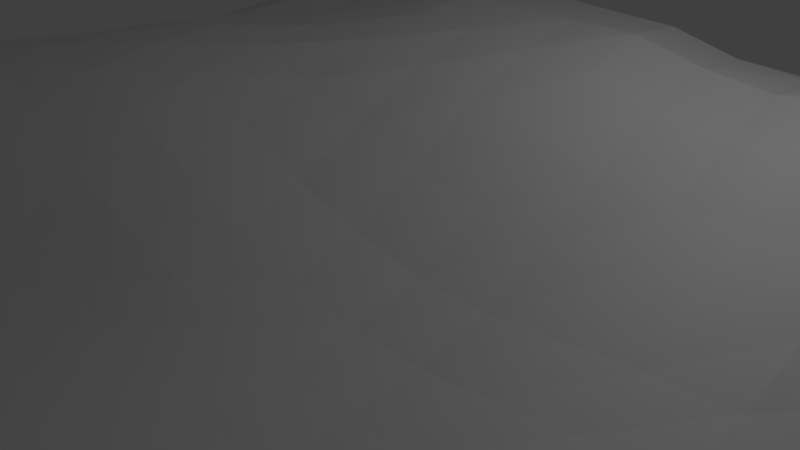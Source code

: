 # Source: Terrain.blend  (saved by Blender 2.78.0; exported with 4.5.12 LTS)
import bpy
from mathutils import Matrix  # noqa: F401  (used for matrix-valued properties, if any)

bpy.ops.wm.read_factory_settings(use_empty=True)
scene = bpy.context.scene
scene.name = 'Scene'

# ---- collections
col_collection_1 = bpy.data.collections.new('Collection 1'); scene.collection.children.link(col_collection_1)

# ---- materials (node trees are filled in below, after node groups)
mat_material = bpy.data.materials.new('Material')
mat_material.alpha_threshold = 0.0
mat_material.use_transparent_shadow = False
mat_material.roughness = 0.5
mat_material.line_color = (0.0, 0.0, 0.0, 1.0)

# ---- material node trees

# ---- world
world_world = bpy.data.worlds.new('World'); scene.world = world_world
world_world.color = (0.05088, 0.05088, 0.05088)
world_world.use_sun_shadow = False
world_world.sun_shadow_jitter_overblur = 0.0
world_world.cycles.sampling_method = 'MANUAL'

# ---- cameras
cam_camera = bpy.data.cameras.new('Camera')
cam_camera.clip_end = 100.0
cam_camera.lens = 35.0
cam_camera.sensor_width = 32.0
cam_camera.sensor_height = 18.0
cam_camera.ortho_scale = 7.314
cam_camera.dof.focus_distance = 0.0
cam_camera.dof.aperture_fstop = 128.0

# ---- lights
light_lamp = bpy.data.lights.new('Lamp', 'POINT')
light_lamp.transmission_factor = 0.0
light_lamp.cutoff_distance = 30.0
light_lamp.energy = 100.0
light_lamp.shadow_buffer_clip_start = 1.001
light_lamp.shadow_soft_size = 0.1
light_lamp.shadow_maximum_resolution = 0.006
light_lamp.use_absolute_resolution = True

# ---- meshes
me_plane = bpy.data.meshes.new('Plane')
me_plane.from_pydata([(-10.0, -10.0, 0.02072), (10.02, -9.947, -0.3532), (-10.0, 10.0, 0.0), (10.0, 10.0, 0.0), (-10.0, 9.048, 0.0), (-10.0, 8.095, 0.0), (-10.0, 7.143, 0.0007257), (-10.0, 6.19, 0.01187), (-10.0, 5.238, 0.04254), (-10.0, 4.286, 0.07725), (-10.0, 3.333, 0.09316), (-10.0, 2.381, 0.0762), (-10.0, 1.429, 0.04004), (-10.0, 0.4762, 0.01098), (-10.0, -0.4762, 0.000521), (-10.0, -1.429, 0.009644), (-10.0, -2.384, 0.06407), (-10.0, -3.339, 0.1898), (-10.0, -4.293, 0.368), (-10.0, -5.245, 0.5178), (-10.0, -6.195, 0.5386), (-10.0, -7.145, 0.4213), (-10.0, -8.096, 0.246), (-10.0, -9.048, 0.09533), (-9.048, -10.0, 0.05424), (-8.095, -10.0, 0.08316), (-7.143, -10.0, 0.078), (-6.19, -10.0, 0.04355), (-5.238, -10.0, 0.01126), (-4.286, -10.0, 0.0003199), (-3.333, -10.0, 0.0), (-2.381, -10.0, 0.0), (-1.429, -10.0, 0.0), (-0.4762, -10.0, 0.0), (0.4762, -10.0, -0.0009283), (1.429, -9.999, -0.03747), (2.383, -9.997, -0.1942), (3.339, -9.988, -0.4332), (4.297, -9.962, -0.7831), (5.256, -9.922, -1.16), (6.215, -9.888, -1.324), (7.173, -9.871, -1.28), (8.13, -9.881, -1.006), (9.081, -9.913, -0.6222), (10.04, -8.966, -0.5534), (10.04, -8.013, -0.5523), (10.03, -7.083, -0.3729), (10.01, -6.171, -0.03874), (10.0, -5.241, 0.1868), (10.0, -4.294, 0.2517), (10.0, -3.342, 0.2161), (10.0, -2.387, 0.119), (10.0, -1.431, 0.03858), (10.0, -0.4765, 0.004532), (10.0, 0.4762, 0.01098), (10.0, 1.429, 0.04004), (10.0, 2.381, 0.07777), (10.0, 3.334, 0.103), (10.0, 4.287, 0.101), (10.01, 5.241, 0.07639), (10.0, 6.194, 0.04534), (10.0, 7.146, 0.02358), (10.0, 8.097, 0.009157), (10.0, 9.048, 0.001342), (9.048, 10.0, 0.004558), (8.1, 10.01, 0.0368), (7.156, 10.02, 0.1088), (6.213, 10.04, 0.1901), (5.264, 10.04, 0.2228), (4.306, 10.04, 0.1808), (3.345, 10.02, 0.1009), (2.385, 10.01, 0.03502), (1.429, 10.0, 0.005628), (0.4761, 10.0, 0.001587), (-0.4764, 10.0, 0.007496), (-1.429, 10.0, 0.01268), (-2.381, 10.0, 0.01122), (-3.333, 10.0, 0.004715), (-4.286, 10.0, 0.0004492), (-5.238, 10.0, 1.102e-05), (-6.19, 10.0, 0.0), (-7.143, 10.0, 0.0), (-8.095, 10.0, 0.0), (-9.048, 10.0, 0.0), (-9.048, -9.048, 0.2221), (-9.048, -8.098, 0.4984), (-9.05, -7.15, 0.8024), (-9.051, -6.205, 1.046), (-9.054, -5.26, 1.149), (-9.055, -4.315, 1.027), (-9.055, -3.363, 0.7172), (-9.054, -2.403, 0.3767), (-9.051, -1.441, 0.1483), (-9.049, -0.4803, 0.05027), (-9.048, 0.4754, 0.0774), (-9.048, 1.428, 0.1901), (-9.048, 2.381, 0.313), (-9.048, 3.333, 0.3723), (-9.048, 4.286, 0.333), (-9.048, 5.238, 0.2103), (-9.048, 6.19, 0.08979), (-9.048, 7.143, 0.02049), (-9.048, 8.095, 0.0008071), (-9.048, 9.048, 0.0), (-8.096, -9.049, 0.3171), (-8.097, -8.1, 0.6891), (-8.099, -7.156, 1.074), (-8.102, -6.216, 1.405), (-8.107, -5.28, 1.62), (-8.111, -4.345, 1.632), (-8.115, -3.407, 1.425), (-8.116, -2.457, 1.055), (-8.112, -1.488, 0.6167), (-8.106, -0.5105, 0.3378), (-8.101, 0.4613, 0.3245), (-8.097, 1.424, 0.5094), (-8.096, 2.381, 0.6975), (-8.098, 3.337, 0.7966), (-8.1, 4.291, 0.7606), (-8.1, 5.243, 0.5793), (-8.097, 6.193, 0.3024), (-8.096, 7.143, 0.09536), (-8.095, 8.095, 0.01356), (-8.095, 9.048, 8.5e-05), (-7.143, -9.049, 0.3224), (-7.145, -8.101, 0.7391), (-7.148, -7.16, 1.193), (-7.153, -6.226, 1.591), (-7.159, -5.299, 1.873), (-7.167, -4.376, 1.973), (-7.176, -3.454, 1.897), (-7.184, -2.526, 1.684), (-7.187, -1.575, 1.348), (-7.18, -0.5888, 0.9802), (-7.167, 0.4129, 0.8539), (-7.155, 1.404, 0.9508), (-7.151, 2.38, 1.132), (-7.157, 3.349, 1.274), (-7.165, 4.31, 1.26), (-7.164, 5.262, 1.03), (-7.155, 6.204, 0.6456), (-7.146, 7.147, 0.2545), (-7.143, 8.096, 0.05253), (-7.143, 9.048, 0.002289), (-6.191, -9.049, 0.217), (-6.192, -8.101, 0.6032), (-6.195, -7.161, 1.098), (-6.201, -6.231, 1.559), (-6.21, -5.311, 1.888), (-6.221, -4.4, 2.06), (-6.235, -3.494, 2.096), (-6.25, -2.582, 2.024), (-6.259, -1.649, 1.846), (-6.257, -0.6754, 1.625), (-6.242, 0.3405, 1.488), (-6.223, 1.362, 1.49), (-6.215, 2.373, 1.622), (-6.223, 3.363, 1.779), (-6.227, 4.327, 1.711), (-6.227, 5.28, 1.419), (-6.219, 6.223, 0.9952), (-6.201, 7.155, 0.4725), (-6.192, 8.097, 0.1182), (-6.19, 9.048, 0.009596), (-5.238, -9.048, 0.08337), (-5.239, -8.098, 0.2967), (-5.241, -7.155, 0.6948), (-5.248, -6.226, 1.178), (-5.258, -5.312, 1.594), (-5.272, -4.412, 1.878), (-5.29, -3.519, 2.051), (-5.31, -2.623, 2.126), (-5.325, -1.704, 2.104), (-5.326, -0.741, 2.037), (-5.31, 0.279, 1.965), (-5.29, 1.317, 1.947), (-5.279, 2.358, 2.059), (-5.279, 3.363, 2.163), (-5.279, 4.332, 2.014), (-5.279, 5.289, 1.65), (-5.275, 6.238, 1.228), (-5.256, 7.168, 0.6816), (-5.241, 8.101, 0.1962), (-5.238, 9.048, 0.02139), (-4.286, -9.048, 0.01218), (-4.286, -8.096, 0.07359), (-4.287, -7.148, 0.2318), (-4.291, -6.21, 0.5252), (-4.3, -5.294, 0.9517), (-4.317, -4.403, 1.408), (-4.338, -3.527, 1.78), (-4.363, -2.648, 2.033), (-4.383, -1.745, 2.181), (-4.384, -0.788, 2.244), (-4.367, 0.2358, 2.234), (-4.346, 1.283, 2.181), (-4.333, 2.333, 2.273), (-4.329, 3.357, 2.337), (-4.328, 4.338, 2.153), (-4.328, 5.306, 1.774), (-4.324, 6.261, 1.366), (-4.306, 7.188, 0.8291), (-4.29, 8.11, 0.2751), (-4.286, 9.051, 0.04217), (-3.333, -9.048, 1.13e-05), (-3.333, -8.095, 0.003428), (-3.334, -7.144, 0.02855), (-3.335, -6.196, 0.1149), (-3.34, -5.263, 0.3228), (-3.353, -4.364, 0.7208), (-3.376, -3.503, 1.266), (-3.404, -2.644, 1.724), (-3.428, -1.761, 2.062), (-3.431, -0.8154, 2.254), (-3.416, 0.1971, 2.321), (-3.393, 1.25, 2.244), (-3.376, 2.308, 2.282), (-3.371, 3.35, 2.363), (-3.373, 4.351, 2.246), (-3.375, 5.333, 1.894), (-3.367, 6.283, 1.406), (-3.349, 7.208, 0.8735), (-3.338, 8.128, 0.3415), (-3.334, 9.057, 0.07107), (-2.381, -9.048, 0.0), (-2.381, -8.095, 0.0), (-2.381, -7.143, 7.445e-05), (-2.381, -6.191, 0.004445), (-2.382, -5.244, 0.05208), (-2.389, -4.321, 0.2455), (-2.405, -3.446, 0.6701), (-2.429, -2.597, 1.204), (-2.454, -1.73, 1.681), (-2.464, -0.8053, 2.022), (-2.453, 0.1878, 2.222), (-2.431, 1.233, 2.315), (-2.409, 2.3, 2.388), (-2.4, 3.338, 2.492), (-2.405, 4.351, 2.448), (-2.408, 5.335, 2.063), (-2.4, 6.28, 1.412), (-2.391, 7.213, 0.8175), (-2.386, 8.142, 0.3534), (-2.383, 9.065, 0.09202), (-1.429, -9.048, 0.0), (-1.429, -8.095, 0.0), (-1.429, -7.143, 0.0), (-1.429, -6.19, 0.0), (-1.429, -5.239, 0.00233), (-1.431, -4.298, 0.06326), (-1.439, -3.393, 0.2947), (-1.455, -2.531, 0.7322), (-1.472, -1.658, 1.161), (-1.483, -0.7408, 1.541), (-1.479, 0.2302, 1.935), (-1.463, 1.259, 2.287), (-1.443, 2.315, 2.479), (-1.435, 3.337, 2.641), (-1.437, 4.338, 2.621), (-1.44, 5.324, 2.22), (-1.438, 6.278, 1.511), (-1.435, 7.215, 0.77), (-1.433, 8.145, 0.3115), (-1.43, 9.067, 0.08526), (-0.4762, -9.048, 0.0), (-0.4762, -8.095, 0.0), (-0.4762, -7.143, 0.0), (-0.4762, -6.19, 0.0), (-0.4762, -5.238, 2.256e-05), (-0.4767, -4.289, 0.01458), (-0.4799, -3.359, 0.1171), (-0.4882, -2.465, 0.3811), (-0.4983, -1.58, 0.7211), (-0.5045, -0.6591, 1.048), (-0.5042, 0.2977, 1.568), (-0.4942, 1.307, 2.091), (-0.4825, 2.34, 2.432), (-0.4781, 3.341, 2.588), (-0.479, 4.326, 2.572), (-0.4816, 5.313, 2.265), (-0.4823, 6.276, 1.571), (-0.4818, 7.211, 0.7308), (-0.4798, 8.135, 0.2424), (-0.4774, 9.061, 0.05378), (0.4762, -9.048, -0.000735), (0.4762, -8.095, -1.144e-05), (0.4762, -7.143, 0.0), (0.4762, -6.19, 0.0), (0.4762, -5.238, 0.0), (0.4762, -4.286, 0.0009989), (0.4752, -3.341, 0.03382), (0.4721, -2.414, 0.1489), (0.467, -1.506, 0.3769), (0.4636, -0.5845, 0.6922), (0.464, 0.365, 1.244), (0.4689, 1.354, 1.869), (0.474, 2.36, 2.334), (0.4756, 3.341, 2.549), (0.4751, 4.312, 2.514), (0.4733, 5.291, 2.182), (0.4721, 6.259, 1.508), (0.4731, 7.192, 0.66), (0.4748, 8.116, 0.1718), (0.4758, 9.053, 0.02645), (1.429, -9.047, -0.03379), (1.429, -8.095, -0.01227), (1.429, -7.143, -0.0005353), (1.429, -6.19, 0.0), (1.429, -5.238, 0.0), (1.429, -4.286, 0.0), (1.429, -3.334, 0.003966), (1.428, -2.39, 0.04565), (1.427, -1.455, 0.1658), (1.425, -0.5221, 0.4631), (1.424, 0.4223, 0.994), (1.426, 1.391, 1.652), (1.428, 2.369, 2.2), (1.429, 3.337, 2.533), (1.429, 4.3, 2.468), (1.429, 5.268, 2.006), (1.43, 6.229, 1.331), (1.433, 7.171, 0.62), (1.433, 8.11, 0.191), (1.431, 9.053, 0.04025), (2.383, -9.044, -0.1799), (2.382, -8.094, -0.08334), (2.381, -7.143, -0.01244), (2.381, -6.19, -6.067e-06), (2.381, -5.238, 0.0), (2.381, -4.286, 0.002782), (2.382, -3.338, 0.0241), (2.384, -2.392, 0.06655), (2.385, -1.446, 0.1619), (2.383, -0.4964, 0.416), (2.381, 0.4578, 0.8551), (2.381, 1.416, 1.4), (2.383, 2.376, 1.961), (2.385, 3.336, 2.305), (2.387, 4.298, 2.221), (2.392, 5.263, 1.801), (2.4, 6.231, 1.262), (2.405, 7.188, 0.7738), (2.401, 8.132, 0.3583), (2.392, 9.069, 0.1299), (3.339, -9.034, -0.4192), (3.336, -8.087, -0.2465), (3.334, -7.141, -0.04743), (3.333, -6.19, -0.0006155), (3.333, -5.238, 0.003521), (3.335, -4.292, 0.04445), (3.34, -3.355, 0.1389), (3.346, -2.421, 0.2471), (3.348, -1.473, 0.3371), (3.345, -0.5118, 0.5606), (3.338, 0.4591, 0.9276), (3.337, 1.424, 1.33), (3.344, 2.383, 1.819), (3.354, 3.341, 2.175), (3.367, 4.306, 2.139), (3.384, 5.286, 1.857), (3.396, 6.27, 1.516), (3.393, 7.229, 1.099), (3.379, 8.17, 0.609), (3.362, 9.098, 0.2883), (4.298, -9.0, -0.8388), (4.294, -8.06, -0.5677), (4.288, -7.133, -0.1404), (4.286, -6.19, 0.002155), (4.287, -5.243, 0.06247), (4.293, -4.308, 0.2028), (4.304, -3.389, 0.4177), (4.31, -2.455, 0.5123), (4.309, -1.501, 0.5404), (4.304, -0.5338, 0.708), (4.297, 0.4448, 1.056), (4.298, 1.424, 1.427), (4.315, 2.388, 1.956), (4.337, 3.35, 2.332), (4.365, 4.326, 2.374), (4.399, 5.328, 2.239), (4.407, 6.314, 1.94), (4.387, 7.266, 1.415), (4.36, 8.202, 0.8191), (4.334, 9.125, 0.4386), (5.259, -8.951, -1.308), (5.255, -8.011, -1.019), (5.245, -7.105, -0.3684), (5.24, -6.188, 0.03027), (5.244, -5.253, 0.248), (5.254, -4.332, 0.526), (5.266, -3.415, 0.7355), (5.269, -2.475, 0.7472), (5.267, -1.517, 0.6951), (5.262, -0.5482, 0.7752), (5.254, 0.4357, 1.044), (5.259, 1.424, 1.415), (5.285, 2.393, 1.959), (5.314, 3.361, 2.352), (5.347, 4.345, 2.469), (5.383, 5.35, 2.396), (5.391, 6.333, 2.093), (5.365, 7.283, 1.515), (5.331, 8.218, 0.9087), (5.298, 9.138, 0.5151), (6.219, -8.915, -1.48), (6.216, -7.971, -1.248), (6.205, -7.071, -0.6054), (6.196, -6.185, 0.097), (6.2, -5.264, 0.4967), (6.21, -4.341, 0.772), (6.22, -3.419, 0.9197), (6.224, -2.48, 0.8952), (6.222, -1.523, 0.7816), (6.215, -0.5515, 0.749), (6.207, 0.4375, 0.8985), (6.214, 1.426, 1.23), (6.245, 2.396, 1.731), (6.277, 3.367, 2.111), (6.31, 4.351, 2.266), (6.34, 5.348, 2.223), (6.347, 6.33, 1.942), (6.322, 7.283, 1.391), (6.286, 8.216, 0.8585), (6.249, 9.132, 0.4879), (7.18, -8.891, -1.475), (7.179, -7.947, -1.294), (7.168, -7.05, -0.6829), (7.152, -6.181, 0.1458), (7.153, -5.265, 0.5676), (7.161, -4.335, 0.7878), (7.168, -3.405, 0.9159), (7.172, -2.467, 0.8935), (7.171, -1.512, 0.7426), (7.163, -0.536, 0.5802), (7.153, 0.4531, 0.6069), (7.159, 1.428, 0.9051), (7.19, 2.394, 1.341), (7.224, 3.365, 1.689), (7.255, 4.344, 1.849), (7.277, 5.328, 1.808), (7.279, 6.305, 1.533), (7.256, 7.259, 1.068), (7.221, 8.19, 0.6541), (7.184, 9.103, 0.3313), (8.142, -8.89, -1.311), (8.142, -7.943, -1.195), (8.13, -7.043, -0.6566), (8.108, -6.175, 0.1273), (8.104, -5.258, 0.5107), (8.109, -4.322, 0.684), (8.113, -3.383, 0.7741), (8.115, -2.437, 0.7171), (8.112, -1.477, 0.4978), (8.104, -0.5015, 0.2723), (8.098, 0.4686, 0.282), (8.102, 1.429, 0.5221), (8.119, 2.388, 0.8334), (8.149, 3.353, 1.11), (8.176, 4.324, 1.242), (8.189, 5.296, 1.174), (8.184, 6.261, 0.9079), (8.164, 7.21, 0.5954), (8.137, 8.143, 0.3319), (8.113, 9.07, 0.1404), (9.093, -8.923, -0.901), (9.093, -7.973, -0.861), (9.083, -7.058, -0.5218), (9.062, -6.169, 0.04717), (9.054, -5.249, 0.378), (9.056, -4.307, 0.5017), (9.058, -3.36, 0.5316), (9.057, -2.406, 0.4028), (9.053, -1.444, 0.1922), (9.05, -0.4817, 0.06924), (9.048, 0.4755, 0.07806), (9.048, 1.429, 0.1946), (9.053, 2.383, 0.3479), (9.064, 3.339, 0.4695), (9.075, 4.298, 0.5046), (9.081, 5.258, 0.429), (9.078, 6.214, 0.3022), (9.07, 7.163, 0.1795), (9.059, 8.108, 0.08926), (9.052, 9.053, 0.03163)], [], [(483, 63, 3, 64), (4, 103, 83, 2), (103, 123, 82, 83), (123, 143, 81, 82), (143, 163, 80, 81), (163, 183, 79, 80), (183, 203, 78, 79), (203, 223, 77, 78), (223, 243, 76, 77), (243, 263, 75, 76), (263, 283, 74, 75), (283, 303, 73, 74), (303, 323, 72, 73), (323, 343, 71, 72), (343, 363, 70, 71), (363, 383, 69, 70), (383, 403, 68, 69), (403, 423, 67, 68), (423, 443, 66, 67), (443, 463, 65, 66), (463, 483, 64, 65), (0, 24, 84, 23), (23, 84, 85, 22), (22, 85, 86, 21), (21, 86, 87, 20), (20, 87, 88, 19), (19, 88, 89, 18), (18, 89, 90, 17), (17, 90, 91, 16), (16, 91, 92, 15), (15, 92, 93, 14), (14, 93, 94, 13), (13, 94, 95, 12), (12, 95, 96, 11), (11, 96, 97, 10), (10, 97, 98, 9), (9, 98, 99, 8), (8, 99, 100, 7), (7, 100, 101, 6), (6, 101, 102, 5), (5, 102, 103, 4), (24, 25, 104, 84), (84, 104, 105, 85), (85, 105, 106, 86), (86, 106, 107, 87), (87, 107, 108, 88), (88, 108, 109, 89), (89, 109, 110, 90), (90, 110, 111, 91), (91, 111, 112, 92), (92, 112, 113, 93), (93, 113, 114, 94), (94, 114, 115, 95), (95, 115, 116, 96), (96, 116, 117, 97), (97, 117, 118, 98), (98, 118, 119, 99), (99, 119, 120, 100), (100, 120, 121, 101), (101, 121, 122, 102), (102, 122, 123, 103), (25, 26, 124, 104), (104, 124, 125, 105), (105, 125, 126, 106), (106, 126, 127, 107), (107, 127, 128, 108), (108, 128, 129, 109), (109, 129, 130, 110), (110, 130, 131, 111), (111, 131, 132, 112), (112, 132, 133, 113), (113, 133, 134, 114), (114, 134, 135, 115), (115, 135, 136, 116), (116, 136, 137, 117), (117, 137, 138, 118), (118, 138, 139, 119), (119, 139, 140, 120), (120, 140, 141, 121), (121, 141, 142, 122), (122, 142, 143, 123), (26, 27, 144, 124), (124, 144, 145, 125), (125, 145, 146, 126), (126, 146, 147, 127), (127, 147, 148, 128), (128, 148, 149, 129), (129, 149, 150, 130), (130, 150, 151, 131), (131, 151, 152, 132), (132, 152, 153, 133), (133, 153, 154, 134), (134, 154, 155, 135), (135, 155, 156, 136), (136, 156, 157, 137), (137, 157, 158, 138), (138, 158, 159, 139), (139, 159, 160, 140), (140, 160, 161, 141), (141, 161, 162, 142), (142, 162, 163, 143), (27, 28, 164, 144), (144, 164, 165, 145), (145, 165, 166, 146), (146, 166, 167, 147), (147, 167, 168, 148), (148, 168, 169, 149), (149, 169, 170, 150), (150, 170, 171, 151), (151, 171, 172, 152), (152, 172, 173, 153), (153, 173, 174, 154), (154, 174, 175, 155), (155, 175, 176, 156), (156, 176, 177, 157), (157, 177, 178, 158), (158, 178, 179, 159), (159, 179, 180, 160), (160, 180, 181, 161), (161, 181, 182, 162), (162, 182, 183, 163), (28, 29, 184, 164), (164, 184, 185, 165), (165, 185, 186, 166), (166, 186, 187, 167), (167, 187, 188, 168), (168, 188, 189, 169), (169, 189, 190, 170), (170, 190, 191, 171), (171, 191, 192, 172), (172, 192, 193, 173), (173, 193, 194, 174), (174, 194, 195, 175), (175, 195, 196, 176), (176, 196, 197, 177), (177, 197, 198, 178), (178, 198, 199, 179), (179, 199, 200, 180), (180, 200, 201, 181), (181, 201, 202, 182), (182, 202, 203, 183), (29, 30, 204, 184), (184, 204, 205, 185), (185, 205, 206, 186), (186, 206, 207, 187), (187, 207, 208, 188), (188, 208, 209, 189), (189, 209, 210, 190), (190, 210, 211, 191), (191, 211, 212, 192), (192, 212, 213, 193), (193, 213, 214, 194), (194, 214, 215, 195), (195, 215, 216, 196), (196, 216, 217, 197), (197, 217, 218, 198), (198, 218, 219, 199), (199, 219, 220, 200), (200, 220, 221, 201), (201, 221, 222, 202), (202, 222, 223, 203), (30, 31, 224, 204), (204, 224, 225, 205), (205, 225, 226, 206), (206, 226, 227, 207), (207, 227, 228, 208), (208, 228, 229, 209), (209, 229, 230, 210), (210, 230, 231, 211), (211, 231, 232, 212), (212, 232, 233, 213), (213, 233, 234, 214), (214, 234, 235, 215), (215, 235, 236, 216), (216, 236, 237, 217), (217, 237, 238, 218), (218, 238, 239, 219), (219, 239, 240, 220), (220, 240, 241, 221), (221, 241, 242, 222), (222, 242, 243, 223), (31, 32, 244, 224), (224, 244, 245, 225), (225, 245, 246, 226), (226, 246, 247, 227), (227, 247, 248, 228), (228, 248, 249, 229), (229, 249, 250, 230), (230, 250, 251, 231), (231, 251, 252, 232), (232, 252, 253, 233), (233, 253, 254, 234), (234, 254, 255, 235), (235, 255, 256, 236), (236, 256, 257, 237), (237, 257, 258, 238), (238, 258, 259, 239), (239, 259, 260, 240), (240, 260, 261, 241), (241, 261, 262, 242), (242, 262, 263, 243), (32, 33, 264, 244), (244, 264, 265, 245), (245, 265, 266, 246), (246, 266, 267, 247), (247, 267, 268, 248), (248, 268, 269, 249), (249, 269, 270, 250), (250, 270, 271, 251), (251, 271, 272, 252), (252, 272, 273, 253), (253, 273, 274, 254), (254, 274, 275, 255), (255, 275, 276, 256), (256, 276, 277, 257), (257, 277, 278, 258), (258, 278, 279, 259), (259, 279, 280, 260), (260, 280, 281, 261), (261, 281, 282, 262), (262, 282, 283, 263), (33, 34, 284, 264), (264, 284, 285, 265), (265, 285, 286, 266), (266, 286, 287, 267), (267, 287, 288, 268), (268, 288, 289, 269), (269, 289, 290, 270), (270, 290, 291, 271), (271, 291, 292, 272), (272, 292, 293, 273), (273, 293, 294, 274), (274, 294, 295, 275), (275, 295, 296, 276), (276, 296, 297, 277), (277, 297, 298, 278), (278, 298, 299, 279), (279, 299, 300, 280), (280, 300, 301, 281), (281, 301, 302, 282), (282, 302, 303, 283), (34, 35, 304, 284), (284, 304, 305, 285), (285, 305, 306, 286), (286, 306, 307, 287), (287, 307, 308, 288), (288, 308, 309, 289), (289, 309, 310, 290), (290, 310, 311, 291), (291, 311, 312, 292), (292, 312, 313, 293), (293, 313, 314, 294), (294, 314, 315, 295), (295, 315, 316, 296), (296, 316, 317, 297), (297, 317, 318, 298), (298, 318, 319, 299), (299, 319, 320, 300), (300, 320, 321, 301), (301, 321, 322, 302), (302, 322, 323, 303), (35, 36, 324, 304), (304, 324, 325, 305), (305, 325, 326, 306), (306, 326, 327, 307), (307, 327, 328, 308), (308, 328, 329, 309), (309, 329, 330, 310), (310, 330, 331, 311), (311, 331, 332, 312), (312, 332, 333, 313), (313, 333, 334, 314), (314, 334, 335, 315), (315, 335, 336, 316), (316, 336, 337, 317), (317, 337, 338, 318), (318, 338, 339, 319), (319, 339, 340, 320), (320, 340, 341, 321), (321, 341, 342, 322), (322, 342, 343, 323), (36, 37, 344, 324), (324, 344, 345, 325), (325, 345, 346, 326), (326, 346, 347, 327), (327, 347, 348, 328), (328, 348, 349, 329), (329, 349, 350, 330), (330, 350, 351, 331), (331, 351, 352, 332), (332, 352, 353, 333), (333, 353, 354, 334), (334, 354, 355, 335), (335, 355, 356, 336), (336, 356, 357, 337), (337, 357, 358, 338), (338, 358, 359, 339), (339, 359, 360, 340), (340, 360, 361, 341), (341, 361, 362, 342), (342, 362, 363, 343), (37, 38, 364, 344), (344, 364, 365, 345), (345, 365, 366, 346), (346, 366, 367, 347), (347, 367, 368, 348), (348, 368, 369, 349), (349, 369, 370, 350), (350, 370, 371, 351), (351, 371, 372, 352), (352, 372, 373, 353), (353, 373, 374, 354), (354, 374, 375, 355), (355, 375, 376, 356), (356, 376, 377, 357), (357, 377, 378, 358), (358, 378, 379, 359), (359, 379, 380, 360), (360, 380, 381, 361), (361, 381, 382, 362), (362, 382, 383, 363), (38, 39, 384, 364), (364, 384, 385, 365), (365, 385, 386, 366), (366, 386, 387, 367), (367, 387, 388, 368), (368, 388, 389, 369), (369, 389, 390, 370), (370, 390, 391, 371), (371, 391, 392, 372), (372, 392, 393, 373), (373, 393, 394, 374), (374, 394, 395, 375), (375, 395, 396, 376), (376, 396, 397, 377), (377, 397, 398, 378), (378, 398, 399, 379), (379, 399, 400, 380), (380, 400, 401, 381), (381, 401, 402, 382), (382, 402, 403, 383), (39, 40, 404, 384), (384, 404, 405, 385), (385, 405, 406, 386), (386, 406, 407, 387), (387, 407, 408, 388), (388, 408, 409, 389), (389, 409, 410, 390), (390, 410, 411, 391), (391, 411, 412, 392), (392, 412, 413, 393), (393, 413, 414, 394), (394, 414, 415, 395), (395, 415, 416, 396), (396, 416, 417, 397), (397, 417, 418, 398), (398, 418, 419, 399), (399, 419, 420, 400), (400, 420, 421, 401), (401, 421, 422, 402), (402, 422, 423, 403), (40, 41, 424, 404), (404, 424, 425, 405), (405, 425, 426, 406), (406, 426, 427, 407), (407, 427, 428, 408), (408, 428, 429, 409), (409, 429, 430, 410), (410, 430, 431, 411), (411, 431, 432, 412), (412, 432, 433, 413), (413, 433, 434, 414), (414, 434, 435, 415), (415, 435, 436, 416), (416, 436, 437, 417), (417, 437, 438, 418), (418, 438, 439, 419), (419, 439, 440, 420), (420, 440, 441, 421), (421, 441, 442, 422), (422, 442, 443, 423), (41, 42, 444, 424), (424, 444, 445, 425), (425, 445, 446, 426), (426, 446, 447, 427), (427, 447, 448, 428), (428, 448, 449, 429), (429, 449, 450, 430), (430, 450, 451, 431), (431, 451, 452, 432), (432, 452, 453, 433), (433, 453, 454, 434), (434, 454, 455, 435), (435, 455, 456, 436), (436, 456, 457, 437), (437, 457, 458, 438), (438, 458, 459, 439), (439, 459, 460, 440), (440, 460, 461, 441), (441, 461, 462, 442), (442, 462, 463, 443), (42, 43, 464, 444), (444, 464, 465, 445), (445, 465, 466, 446), (446, 466, 467, 447), (447, 467, 468, 448), (448, 468, 469, 449), (449, 469, 470, 450), (450, 470, 471, 451), (451, 471, 472, 452), (452, 472, 473, 453), (453, 473, 474, 454), (454, 474, 475, 455), (455, 475, 476, 456), (456, 476, 477, 457), (457, 477, 478, 458), (458, 478, 479, 459), (459, 479, 480, 460), (460, 480, 481, 461), (461, 481, 482, 462), (462, 482, 483, 463), (43, 1, 44, 464), (464, 44, 45, 465), (465, 45, 46, 466), (466, 46, 47, 467), (467, 47, 48, 468), (468, 48, 49, 469), (469, 49, 50, 470), (470, 50, 51, 471), (471, 51, 52, 472), (472, 52, 53, 473), (473, 53, 54, 474), (474, 54, 55, 475), (475, 55, 56, 476), (476, 56, 57, 477), (477, 57, 58, 478), (478, 58, 59, 479), (479, 59, 60, 480), (480, 60, 61, 481), (481, 61, 62, 482), (482, 62, 63, 483)])
me_plane.materials.append(mat_material)
me_plane.use_remesh_preserve_volume = False
me_plane.use_remesh_preserve_attributes = False
me_plane.use_mirror_vertex_groups = False
me_plane.update()

# ---- objects
ob_plane = bpy.data.objects.new('Plane', me_plane)
ob_lamp = bpy.data.objects.new('Lamp', light_lamp)
ob_camera = bpy.data.objects.new('Camera', cam_camera)

# ---- transforms, parenting, visibility, modifiers, constraints
ob_plane.location = (0.0, 0.0, 0.0)
ob_plane.lineart.crease_threshold = 0.0
ob_lamp.location = (4.076, 1.005, 5.904)
ob_lamp.rotation_euler = (0.6503, 0.05522, 1.866)
ob_lamp.lock_rotations_4d = False
ob_lamp.empty_display_type = 'ARROWS'
ob_lamp.color = (0.0, 0.0, 0.0, 0.0)
ob_lamp.lineart.crease_threshold = 0.0
ob_camera.location = (7.481, -6.508, 5.344)
ob_camera.rotation_euler = (1.109, 0.0, 0.8149)
ob_camera.lock_rotations_4d = False
ob_camera.empty_display_type = 'ARROWS'
ob_camera.color = (0.0, 0.0, 0.0, 0.0)
ob_camera.display_type = 'WIRE'
ob_camera.lineart.crease_threshold = 0.0

# ---- collection membership
col_collection_1.objects.link(ob_plane)
col_collection_1.objects.link(ob_lamp)
col_collection_1.objects.link(ob_camera)

# ---- scene / render settings (as saved in the file)
scene.camera = ob_camera
scene.frame_start = 1; scene.frame_end = 250; scene.frame_set(1)
scene.render.engine = 'BLENDER_EEVEE_NEXT'
scene.render.resolution_percentage = 50
scene.render.dither_intensity = 0.0
scene.cycles.use_denoising = False
scene.cycles.samples = 128
scene.cycles.sampling_pattern = 'TABULATED_SOBOL'
scene.cycles.light_sampling_threshold = 0.0
scene.cycles.use_adaptive_sampling = False
scene.cycles.use_light_tree = False
scene.cycles.blur_glossy = 0.0
scene.cycles.sample_clamp_indirect = 0.0
scene.view_settings.view_transform = 'Standard'
bpy.context.view_layer.update()
